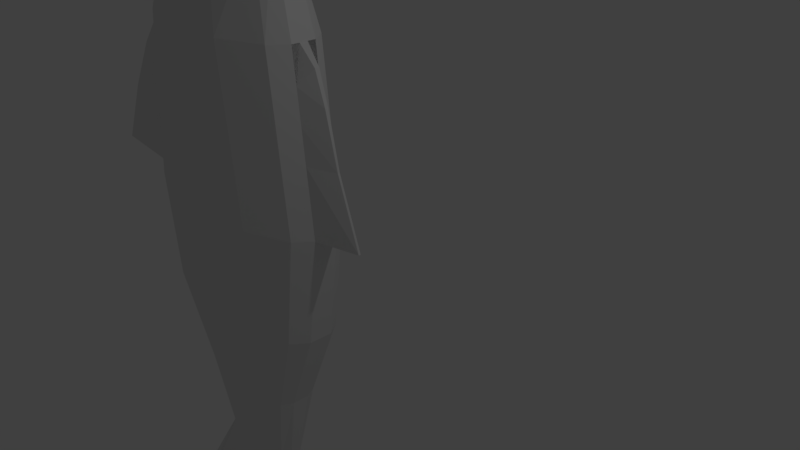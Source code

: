 # Source: Blunder_Fish.blend  (saved by Blender 2.79.0; exported with 4.5.12 LTS)
import bpy
from mathutils import Matrix  # noqa: F401  (used for matrix-valued properties, if any)

bpy.ops.wm.read_factory_settings(use_empty=True)
scene = bpy.context.scene
scene.name = 'Scene'

# ---- collections
col_collection_1 = bpy.data.collections.new('Collection 1'); scene.collection.children.link(col_collection_1)

# ---- materials (node trees are filled in below, after node groups)
mat_material = bpy.data.materials.new('Material')
mat_material.alpha_threshold = 0.0
mat_material.use_transparent_shadow = False
mat_material.roughness = 0.5
mat_material.line_color = (0.0, 0.0, 0.0, 1.0)

# ---- material node trees

# ---- world
world_world = bpy.data.worlds.new('World'); scene.world = world_world
world_world.color = (0.05088, 0.05088, 0.05088)
world_world.use_sun_shadow = False
world_world.sun_shadow_jitter_overblur = 0.0
world_world.cycles.sampling_method = 'MANUAL'

# ---- cameras
cam_camera = bpy.data.cameras.new('Camera')
cam_camera.clip_end = 100.0
cam_camera.lens = 35.0
cam_camera.sensor_width = 32.0
cam_camera.sensor_height = 18.0
cam_camera.ortho_scale = 7.314
cam_camera.dof.focus_distance = 0.0
cam_camera.dof.aperture_fstop = 128.0

# ---- lights
light_lamp = bpy.data.lights.new('Lamp', 'POINT')
light_lamp.transmission_factor = 0.0
light_lamp.cutoff_distance = 30.0
light_lamp.energy = 100.0
light_lamp.shadow_buffer_clip_start = 1.001
light_lamp.shadow_soft_size = 0.1
light_lamp.shadow_maximum_resolution = 0.006
light_lamp.use_absolute_resolution = True

# ---- meshes
me_cube = bpy.data.meshes.new('Cube')
me_cube.from_pydata([(0.07217, 2.871, 4.699), (0.02046, 5.513, -7.548), (-0.06115, 2.871, 4.699), (-0.1779, 4.622, -0.1032), (0.1986, 4.622, -0.1032), (-0.002643, 5.513, -7.548), (-0.1779, 4.336, 2.532), (0.1986, 4.336, 2.532), (0.1451, 3.799, -3.299), (-0.1273, 3.799, -3.299), (-0.1115, 3.99, 3.849), (0.1293, 3.99, 3.849), (0.09426, 3.552, -4.617), (-0.07644, 3.552, -4.617), (-0.7034, 3.691, -0.1032), (0.05272, 4.136, -6.975), (0.7241, 3.691, -0.1032), (-0.0349, 4.136, -6.975), (0.08309, 2.8, 4.699), (-0.08375, 2.8, 4.699), (-0.7034, 3.405, 2.532), (0.7241, 3.405, 2.532), (0.5255, 3.069, -3.299), (-0.5077, 3.069, -3.299), (0.4656, 3.059, 3.849), (-0.4478, 3.059, 3.849), (0.3326, 2.935, -4.617), (-0.3148, 2.935, -4.617), (0.03623, 5.217, -7.548), (0.4555, 4.422, -0.1032), (-0.01841, 5.217, -7.548), (0.4555, 4.135, 2.532), (0.331, 3.704, -3.299), (0.2937, 3.79, 3.849), (0.2107, 3.427, -4.617), (-0.4348, 4.422, -0.1032), (0.07939, 2.837, 4.699), (-0.07322, 2.837, 4.699), (-0.4348, 4.135, 2.532), (-0.3132, 3.704, -3.299), (-0.2759, 3.79, 3.849), (-0.1929, 3.427, -4.617), (0.1986, 4.403, -1.843), (-0.1779, 4.403, -1.843), (-0.7034, 3.5, -1.843), (0.7241, 3.5, -1.843), (0.4555, 4.212, -1.843), (-0.4348, 4.212, -1.843), (-0.006827, 6.278, -0.1032), (0.02752, 6.278, -0.1032), (0.04487, 4.835, 2.251), (0.035, 5.271, 1.765), (0.02712, 5.786, 0.9401), (-0.02418, 4.835, 2.251), (-0.01431, 5.271, 1.765), (-0.006426, 5.786, 0.9401), (0.05394, 4.622, -0.1032), (-0.03325, 4.622, -0.1032), (-0.1779, 4.393, 2.005), (-0.1779, 4.45, 1.478), (-0.1779, 4.508, 0.9509), (-0.1779, 4.565, 0.4238), (0.1986, 4.407, 1.873), (0.1986, 4.479, 1.214), (0.1986, 4.55, 0.5556), (0.07308, 4.336, 2.532), (-0.0524, 4.336, 2.532), (0.07217, 2.649, 4.699), (0.7241, 2.76, -0.1032), (-0.7034, 2.76, -0.1032), (0.02046, 0.007234, -7.548), (-0.06115, 2.649, 4.699), (-0.1779, 0.8978, -0.1032), (0.1986, 0.8978, -0.1032), (-0.002643, 0.007236, -7.548), (0.08309, 2.76, 4.699), (0.07761, 2.76, -6.714), (-0.08375, 2.76, 4.699), (-0.05979, 2.76, -6.714), (-0.1779, 1.184, 2.532), (0.7241, 2.76, 2.532), (0.1986, 1.184, 2.532), (-0.7034, 2.76, 2.532), (0.1451, 1.721, -3.299), (-0.5077, 2.76, -3.299), (-0.1273, 1.721, -3.299), (0.5255, 2.76, -3.299), (-0.1115, 1.53, 3.849), (-0.4478, 2.76, 3.849), (0.4656, 2.76, 3.849), (0.1293, 1.53, 3.849), (0.09426, 1.968, -4.617), (-0.07644, 1.968, -4.617), (0.3326, 2.76, -4.617), (-0.3148, 2.76, -4.617), (-0.7034, 1.829, -0.1032), (0.05272, 1.384, -6.975), (0.7241, 1.829, -0.1032), (-0.0349, 1.384, -6.975), (0.08309, 2.72, 4.699), (-0.08375, 2.72, 4.699), (-0.7034, 2.115, 2.532), (0.7241, 2.115, 2.532), (0.5255, 2.451, -3.299), (-0.5077, 2.451, -3.299), (0.4656, 2.461, 3.849), (-0.4478, 2.461, 3.849), (0.3326, 2.585, -4.617), (-0.3148, 2.585, -4.617), (0.03623, 0.3033, -7.548), (0.4555, 1.098, -0.1032), (-0.01841, 0.3033, -7.548), (0.4555, 1.385, 2.532), (0.331, 1.816, -3.299), (0.2937, 1.73, 3.849), (0.2107, 2.093, -4.617), (-0.4348, 1.098, -0.1032), (0.07939, 2.683, 4.699), (-0.07322, 2.683, 4.699), (-0.4348, 1.385, 2.532), (-0.3132, 1.816, -3.299), (-0.2759, 1.73, 3.849), (-0.1929, 2.093, -4.617), (-0.7034, 2.76, -1.843), (0.1986, 1.117, -1.843), (-0.1779, 1.117, -1.843), (0.7241, 2.76, -1.843), (-0.7034, 2.02, -1.843), (0.7241, 2.02, -1.843), (0.4555, 1.308, -1.843), (-0.4348, 1.308, -1.843), (-0.006827, 0.2001, -0.1032), (0.02752, 0.2001, -0.1032), (0.04487, 0.9338, 2.251), (0.035, 0.775, 1.765), (0.02712, 0.5755, 0.9401), (-0.02418, 0.9338, 2.251), (-0.01431, 0.775, 1.765), (-0.006426, 0.5755, 0.9401), (0.05394, 0.8978, -0.1032), (-0.03325, 0.8978, -0.1032), (-0.1779, 1.127, 2.005), (-0.1779, 1.07, 1.478), (-0.1779, 1.012, 0.9509), (-0.1779, 0.9551, 0.4238), (0.1986, 1.113, 1.873), (0.1986, 1.041, 1.214), (0.1986, 0.9694, 0.5556), (0.07309, 1.184, 2.532), (-0.0524, 1.184, 2.532), (-0.21, 2.76, 4.508), (-0.07164, 3.431, 4.508), (0.2186, 2.76, 4.508), (0.08606, 3.431, 4.508), (-0.21, 2.93, 4.508), (0.2186, 2.93, 4.508), (0.1518, 3.313, 4.508), (-0.1398, 3.313, 4.508), (-0.07164, 2.089, 4.508), (0.08606, 2.089, 4.508), (-0.21, 2.59, 4.508), (0.2186, 2.59, 4.508), (0.1518, 2.207, 4.508), (-0.1398, 2.207, 4.508)], [], [(10, 11, 7, 65, 66, 6), (21, 80, 68, 16), (25, 20, 82, 88), (6, 66, 65, 7, 62, 63, 64, 4, 56, 57, 3, 61, 60, 59, 58), (28, 30, 5, 1), (13, 12, 1, 5), (20, 14, 69, 82), (18, 19, 77, 75), (27, 17, 78, 94), (26, 93, 76, 15), (24, 89, 80, 21), (45, 126, 86, 22), (44, 23, 84, 123), (43, 42, 8, 9), (155, 152, 89, 24), (154, 25, 88, 150), (151, 153, 11, 10), (22, 86, 93, 26), (23, 27, 94, 84), (9, 8, 12, 13), (39, 41, 27, 23), (32, 22, 26, 34), (157, 40, 25, 154), (156, 155, 24, 33), (47, 39, 23, 44), (46, 45, 22, 32), (33, 24, 21, 31), (34, 26, 15, 28), (41, 30, 17, 27), (36, 37, 19, 18), (38, 35, 14, 20), (76, 78, 17, 15), (40, 38, 20, 25), (31, 21, 16, 29), (7, 31, 29, 4, 64, 63, 62), (10, 6, 38, 40), (6, 58, 59, 60, 61, 3, 35, 38), (0, 2, 37, 36), (13, 5, 30, 41), (12, 34, 28, 1), (11, 33, 31, 7), (42, 46, 32, 8), (43, 9, 39, 47), (153, 156, 33, 11), (151, 10, 40, 157), (8, 32, 34, 12), (9, 13, 41, 39), (15, 17, 30, 28), (3, 43, 47, 35), (4, 29, 46, 42), (29, 16, 45, 46), (35, 47, 44, 14), (3, 57, 56, 4, 42, 43), (14, 44, 123, 69), (16, 68, 126, 45), (56, 57, 48, 49), (52, 49, 48, 55), (66, 65, 50, 53), (50, 51, 54, 53), (51, 52, 55, 54), (62, 50, 65), (58, 53, 54, 59), (59, 54, 55, 60), (60, 55, 48, 61), (48, 3, 61), (58, 66, 53), (50, 62, 63, 51), (51, 63, 64, 52), (52, 64, 4, 49), (49, 4, 56), (58, 6, 66), (65, 7, 62), (48, 57, 3), (87, 79, 149, 148, 81, 90), (102, 97, 68, 80), (106, 88, 82, 101), (79, 141, 142, 143, 144, 72, 140, 139, 73, 147, 146, 145, 81, 148, 149), (109, 70, 74, 111), (92, 74, 70, 91), (101, 82, 69, 95), (99, 75, 77, 100), (108, 94, 78, 98), (107, 96, 76, 93), (105, 102, 80, 89), (128, 103, 86, 126), (127, 123, 84, 104), (125, 85, 83, 124), (161, 105, 89, 152), (160, 150, 88, 106), (158, 87, 90, 159), (103, 107, 93, 86), (104, 84, 94, 108), (85, 92, 91, 83), (120, 104, 108, 122), (113, 115, 107, 103), (163, 160, 106, 121), (162, 114, 105, 161), (130, 127, 104, 120), (129, 113, 103, 128), (114, 112, 102, 105), (115, 109, 96, 107), (122, 108, 98, 111), (117, 99, 100, 118), (119, 101, 95, 116), (76, 96, 98, 78), (121, 106, 101, 119), (112, 110, 97, 102), (81, 145, 146, 147, 73, 110, 112), (87, 121, 119, 79), (79, 119, 116, 72, 144, 143, 142, 141), (67, 117, 118, 71), (92, 122, 111, 74), (91, 70, 109, 115), (90, 81, 112, 114), (124, 83, 113, 129), (125, 130, 120, 85), (159, 90, 114, 162), (158, 163, 121, 87), (83, 91, 115, 113), (85, 120, 122, 92), (96, 109, 111, 98), (72, 116, 130, 125), (73, 124, 129, 110), (110, 129, 128, 97), (116, 95, 127, 130), (72, 125, 124, 73, 139, 140), (95, 69, 123, 127), (97, 128, 126, 68), (139, 132, 131, 140), (135, 138, 131, 132), (149, 136, 133, 148), (133, 136, 137, 134), (134, 137, 138, 135), (145, 148, 133), (141, 142, 137, 136), (142, 143, 138, 137), (143, 144, 131, 138), (131, 144, 72), (141, 136, 149), (133, 134, 146, 145), (134, 135, 147, 146), (135, 132, 73, 147), (132, 139, 73), (141, 149, 79), (148, 145, 81), (131, 72, 140), (71, 118, 163, 158), (67, 159, 162, 117), (117, 162, 161, 99), (118, 100, 160, 163), (71, 158, 159, 67), (100, 77, 150, 160), (99, 161, 152, 75), (2, 151, 157, 37), (0, 36, 156, 153), (36, 18, 155, 156), (37, 157, 154, 19), (2, 0, 153, 151), (19, 154, 150, 77), (18, 75, 152, 155)])
me_cube.materials.append(mat_material)
me_cube.use_remesh_preserve_volume = False
me_cube.use_remesh_preserve_attributes = False
me_cube.use_mirror_vertex_groups = False
me_cube.update()

# ---- objects
ob_tiny_fish = bpy.data.objects.new('Tiny Fish', me_cube)
ob_lamp = bpy.data.objects.new('Lamp', light_lamp)
ob_camera = bpy.data.objects.new('Camera', cam_camera)

# ---- transforms, parenting, visibility, modifiers, constraints
ob_tiny_fish.location = (0.0, 0.0, 0.0)
ob_tiny_fish.rotation_euler = (0.0, -0.0, 1.571)
ob_tiny_fish.lock_rotations_4d = False
ob_tiny_fish.empty_display_type = 'ARROWS'
ob_tiny_fish.lineart.crease_threshold = 0.0
ob_lamp.location = (4.076, 1.005, 5.904)
ob_lamp.rotation_euler = (0.6503, 0.05522, 1.866)
ob_lamp.lock_rotations_4d = False
ob_lamp.empty_display_type = 'ARROWS'
ob_lamp.color = (0.0, 0.0, 0.0, 0.0)
ob_lamp.lineart.crease_threshold = 0.0
ob_camera.location = (7.481, -6.508, 5.344)
ob_camera.rotation_euler = (1.109, 0.0, 0.8149)
ob_camera.lock_rotations_4d = False
ob_camera.empty_display_type = 'ARROWS'
ob_camera.color = (0.0, 0.0, 0.0, 0.0)
ob_camera.display_type = 'WIRE'
ob_camera.lineart.crease_threshold = 0.0

# ---- collection membership
col_collection_1.objects.link(ob_tiny_fish)
col_collection_1.objects.link(ob_lamp)
col_collection_1.objects.link(ob_camera)

# ---- scene / render settings (as saved in the file)
scene.camera = ob_camera
scene.frame_start = 1; scene.frame_end = 250; scene.frame_set(1)
scene.render.engine = 'BLENDER_EEVEE_NEXT'
scene.render.resolution_percentage = 50
scene.render.dither_intensity = 0.0
scene.cycles.use_denoising = False
scene.cycles.samples = 128
scene.cycles.sampling_pattern = 'TABULATED_SOBOL'
scene.cycles.use_adaptive_sampling = False
scene.cycles.use_light_tree = False
scene.cycles.blur_glossy = 0.0
scene.cycles.sample_clamp_indirect = 0.0
scene.view_settings.view_transform = 'Standard'
bpy.context.view_layer.update()
